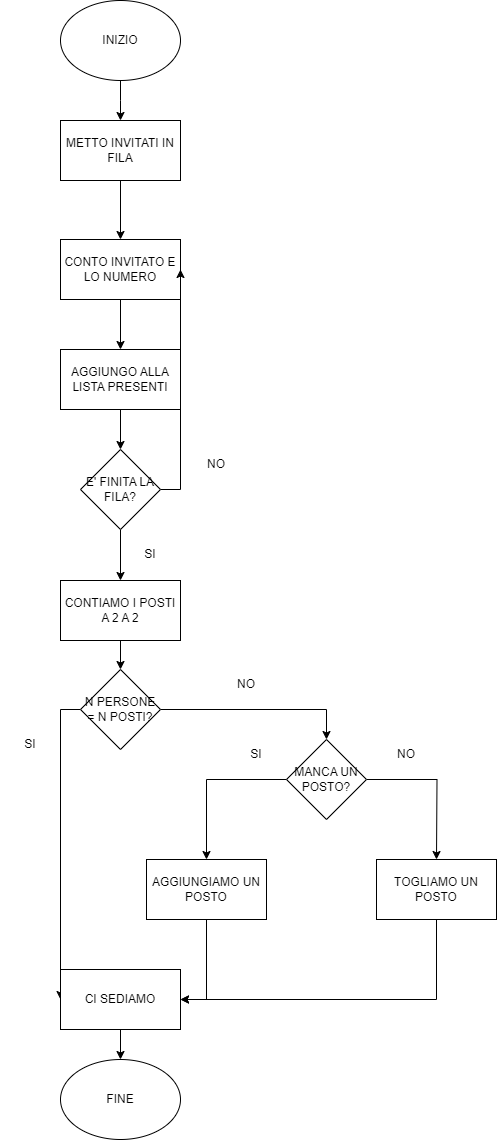

The diagram above was exported from draw.io. Its source (the exported page's mxGraphModel, read from the mxfile embedded in the PNG):
<mxGraphModel dx="1050" dy="522" grid="1" gridSize="10" guides="1" tooltips="1" connect="1" arrows="1" fold="1" page="1" pageScale="1" pageWidth="827" pageHeight="1169" math="0" shadow="0">
  <root>
    <mxCell id="0" />
    <mxCell id="1" parent="0" />
    <mxCell id="AfrCjsWdJj1-O-JqZQZc-23" style="edgeStyle=orthogonalEdgeStyle;rounded=0;orthogonalLoop=1;jettySize=auto;html=1;exitX=0.5;exitY=1;exitDx=0;exitDy=0;entryX=0.5;entryY=0;entryDx=0;entryDy=0;" edge="1" parent="1" source="AfrCjsWdJj1-O-JqZQZc-1">
      <mxGeometry relative="1" as="geometry">
        <mxPoint x="414" y="150" as="targetPoint" />
      </mxGeometry>
    </mxCell>
    <mxCell id="AfrCjsWdJj1-O-JqZQZc-1" value="INIZIO" style="ellipse;whiteSpace=wrap;html=1;" vertex="1" parent="1">
      <mxGeometry x="354" y="30" width="120" height="80" as="geometry" />
    </mxCell>
    <mxCell id="AfrCjsWdJj1-O-JqZQZc-2" value="FINE" style="ellipse;whiteSpace=wrap;html=1;" vertex="1" parent="1">
      <mxGeometry x="354" y="1089" width="120" height="80" as="geometry" />
    </mxCell>
    <mxCell id="AfrCjsWdJj1-O-JqZQZc-8" style="edgeStyle=orthogonalEdgeStyle;rounded=0;orthogonalLoop=1;jettySize=auto;html=1;exitX=0.5;exitY=1;exitDx=0;exitDy=0;entryX=0.5;entryY=0;entryDx=0;entryDy=0;" edge="1" parent="1" source="AfrCjsWdJj1-O-JqZQZc-5" target="AfrCjsWdJj1-O-JqZQZc-7">
      <mxGeometry relative="1" as="geometry" />
    </mxCell>
    <mxCell id="AfrCjsWdJj1-O-JqZQZc-5" value="CONTIAMO I POSTI A 2 A 2" style="rounded=0;whiteSpace=wrap;html=1;" vertex="1" parent="1">
      <mxGeometry x="354" y="610" width="120" height="60" as="geometry" />
    </mxCell>
    <mxCell id="AfrCjsWdJj1-O-JqZQZc-9" style="edgeStyle=orthogonalEdgeStyle;rounded=0;orthogonalLoop=1;jettySize=auto;html=1;exitX=1;exitY=0.5;exitDx=0;exitDy=0;entryX=0.5;entryY=0;entryDx=0;entryDy=0;" edge="1" parent="1" source="AfrCjsWdJj1-O-JqZQZc-7" target="AfrCjsWdJj1-O-JqZQZc-15">
      <mxGeometry relative="1" as="geometry">
        <mxPoint x="620" y="739" as="targetPoint" />
      </mxGeometry>
    </mxCell>
    <mxCell id="AfrCjsWdJj1-O-JqZQZc-12" style="edgeStyle=orthogonalEdgeStyle;rounded=0;orthogonalLoop=1;jettySize=auto;html=1;exitX=0;exitY=0.5;exitDx=0;exitDy=0;entryX=0;entryY=0.5;entryDx=0;entryDy=0;" edge="1" parent="1" source="AfrCjsWdJj1-O-JqZQZc-7" target="AfrCjsWdJj1-O-JqZQZc-37">
      <mxGeometry relative="1" as="geometry">
        <mxPoint x="210" y="779" as="targetPoint" />
      </mxGeometry>
    </mxCell>
    <mxCell id="AfrCjsWdJj1-O-JqZQZc-7" value="N PERSONE = N POSTI?" style="rhombus;whiteSpace=wrap;html=1;" vertex="1" parent="1">
      <mxGeometry x="374" y="699" width="80" height="80" as="geometry" />
    </mxCell>
    <mxCell id="AfrCjsWdJj1-O-JqZQZc-13" value="SI" style="text;html=1;align=center;verticalAlign=middle;whiteSpace=wrap;rounded=0;" vertex="1" parent="1">
      <mxGeometry x="294" y="759" width="60" height="30" as="geometry" />
    </mxCell>
    <mxCell id="AfrCjsWdJj1-O-JqZQZc-14" value="NO" style="text;html=1;align=center;verticalAlign=middle;whiteSpace=wrap;rounded=0;" vertex="1" parent="1">
      <mxGeometry x="510" y="699" width="60" height="30" as="geometry" />
    </mxCell>
    <mxCell id="AfrCjsWdJj1-O-JqZQZc-18" style="edgeStyle=orthogonalEdgeStyle;rounded=0;orthogonalLoop=1;jettySize=auto;html=1;exitX=1;exitY=0.5;exitDx=0;exitDy=0;entryX=0.5;entryY=0;entryDx=0;entryDy=0;" edge="1" parent="1" source="AfrCjsWdJj1-O-JqZQZc-15">
      <mxGeometry relative="1" as="geometry">
        <mxPoint x="730" y="889" as="targetPoint" />
      </mxGeometry>
    </mxCell>
    <mxCell id="AfrCjsWdJj1-O-JqZQZc-19" style="edgeStyle=orthogonalEdgeStyle;rounded=0;orthogonalLoop=1;jettySize=auto;html=1;exitX=0;exitY=0.5;exitDx=0;exitDy=0;entryX=0.5;entryY=0;entryDx=0;entryDy=0;" edge="1" parent="1" source="AfrCjsWdJj1-O-JqZQZc-15" target="AfrCjsWdJj1-O-JqZQZc-17">
      <mxGeometry relative="1" as="geometry" />
    </mxCell>
    <mxCell id="AfrCjsWdJj1-O-JqZQZc-15" value="MANCA UN POSTO?" style="rhombus;whiteSpace=wrap;html=1;" vertex="1" parent="1">
      <mxGeometry x="580" y="769" width="80" height="80" as="geometry" />
    </mxCell>
    <mxCell id="AfrCjsWdJj1-O-JqZQZc-39" style="edgeStyle=orthogonalEdgeStyle;rounded=0;orthogonalLoop=1;jettySize=auto;html=1;exitX=0.5;exitY=1;exitDx=0;exitDy=0;entryX=1;entryY=0.5;entryDx=0;entryDy=0;" edge="1" parent="1" source="AfrCjsWdJj1-O-JqZQZc-16" target="AfrCjsWdJj1-O-JqZQZc-37">
      <mxGeometry relative="1" as="geometry">
        <mxPoint x="470" y="1029" as="targetPoint" />
      </mxGeometry>
    </mxCell>
    <mxCell id="AfrCjsWdJj1-O-JqZQZc-16" value="TOGLIAMO UN POSTO" style="rounded=0;whiteSpace=wrap;html=1;" vertex="1" parent="1">
      <mxGeometry x="670" y="889" width="120" height="60" as="geometry" />
    </mxCell>
    <mxCell id="AfrCjsWdJj1-O-JqZQZc-38" style="edgeStyle=orthogonalEdgeStyle;rounded=0;orthogonalLoop=1;jettySize=auto;html=1;exitX=0.5;exitY=1;exitDx=0;exitDy=0;entryX=1;entryY=0.5;entryDx=0;entryDy=0;" edge="1" parent="1" source="AfrCjsWdJj1-O-JqZQZc-17" target="AfrCjsWdJj1-O-JqZQZc-37">
      <mxGeometry relative="1" as="geometry" />
    </mxCell>
    <mxCell id="AfrCjsWdJj1-O-JqZQZc-17" value="AGGIUNGIAMO UN POSTO" style="rounded=0;whiteSpace=wrap;html=1;" vertex="1" parent="1">
      <mxGeometry x="440" y="889" width="120" height="60" as="geometry" />
    </mxCell>
    <mxCell id="AfrCjsWdJj1-O-JqZQZc-20" value="SI" style="text;html=1;align=center;verticalAlign=middle;whiteSpace=wrap;rounded=0;" vertex="1" parent="1">
      <mxGeometry x="520" y="769" width="60" height="30" as="geometry" />
    </mxCell>
    <mxCell id="AfrCjsWdJj1-O-JqZQZc-21" value="NO" style="text;html=1;align=center;verticalAlign=middle;whiteSpace=wrap;rounded=0;" vertex="1" parent="1">
      <mxGeometry x="670" y="769" width="60" height="30" as="geometry" />
    </mxCell>
    <mxCell id="AfrCjsWdJj1-O-JqZQZc-27" style="edgeStyle=orthogonalEdgeStyle;rounded=0;orthogonalLoop=1;jettySize=auto;html=1;exitX=0.5;exitY=1;exitDx=0;exitDy=0;entryX=0.5;entryY=0;entryDx=0;entryDy=0;" edge="1" parent="1" source="AfrCjsWdJj1-O-JqZQZc-25" target="AfrCjsWdJj1-O-JqZQZc-26">
      <mxGeometry relative="1" as="geometry" />
    </mxCell>
    <mxCell id="AfrCjsWdJj1-O-JqZQZc-25" value="CONTO INVITATO E LO NUMERO" style="rounded=0;whiteSpace=wrap;html=1;" vertex="1" parent="1">
      <mxGeometry x="354" y="269" width="120" height="60" as="geometry" />
    </mxCell>
    <mxCell id="AfrCjsWdJj1-O-JqZQZc-32" style="edgeStyle=orthogonalEdgeStyle;rounded=0;orthogonalLoop=1;jettySize=auto;html=1;exitX=0.5;exitY=1;exitDx=0;exitDy=0;entryX=0.5;entryY=0;entryDx=0;entryDy=0;" edge="1" parent="1" source="AfrCjsWdJj1-O-JqZQZc-26" target="AfrCjsWdJj1-O-JqZQZc-31">
      <mxGeometry relative="1" as="geometry" />
    </mxCell>
    <mxCell id="AfrCjsWdJj1-O-JqZQZc-26" value="AGGIUNGO ALLA LISTA PRESENTI" style="rounded=0;whiteSpace=wrap;html=1;" vertex="1" parent="1">
      <mxGeometry x="354" y="379" width="120" height="60" as="geometry" />
    </mxCell>
    <mxCell id="AfrCjsWdJj1-O-JqZQZc-33" style="edgeStyle=orthogonalEdgeStyle;rounded=0;orthogonalLoop=1;jettySize=auto;html=1;exitX=1;exitY=0.5;exitDx=0;exitDy=0;entryX=1;entryY=0.5;entryDx=0;entryDy=0;" edge="1" parent="1" source="AfrCjsWdJj1-O-JqZQZc-31" target="AfrCjsWdJj1-O-JqZQZc-25">
      <mxGeometry relative="1" as="geometry" />
    </mxCell>
    <mxCell id="AfrCjsWdJj1-O-JqZQZc-35" style="edgeStyle=orthogonalEdgeStyle;rounded=0;orthogonalLoop=1;jettySize=auto;html=1;exitX=0.5;exitY=1;exitDx=0;exitDy=0;entryX=0.5;entryY=0;entryDx=0;entryDy=0;" edge="1" parent="1" source="AfrCjsWdJj1-O-JqZQZc-31" target="AfrCjsWdJj1-O-JqZQZc-5">
      <mxGeometry relative="1" as="geometry" />
    </mxCell>
    <mxCell id="AfrCjsWdJj1-O-JqZQZc-31" value="E' FINITA LA FILA?" style="rhombus;whiteSpace=wrap;html=1;" vertex="1" parent="1">
      <mxGeometry x="374" y="479" width="80" height="80" as="geometry" />
    </mxCell>
    <mxCell id="AfrCjsWdJj1-O-JqZQZc-34" value="NO" style="text;html=1;align=center;verticalAlign=middle;whiteSpace=wrap;rounded=0;" vertex="1" parent="1">
      <mxGeometry x="480" y="479" width="60" height="30" as="geometry" />
    </mxCell>
    <mxCell id="AfrCjsWdJj1-O-JqZQZc-36" value="SI" style="text;html=1;align=center;verticalAlign=middle;whiteSpace=wrap;rounded=0;" vertex="1" parent="1">
      <mxGeometry x="414" y="569" width="60" height="30" as="geometry" />
    </mxCell>
    <mxCell id="AfrCjsWdJj1-O-JqZQZc-40" style="edgeStyle=orthogonalEdgeStyle;rounded=0;orthogonalLoop=1;jettySize=auto;html=1;exitX=0.5;exitY=1;exitDx=0;exitDy=0;entryX=0.5;entryY=0;entryDx=0;entryDy=0;" edge="1" parent="1" source="AfrCjsWdJj1-O-JqZQZc-37" target="AfrCjsWdJj1-O-JqZQZc-2">
      <mxGeometry relative="1" as="geometry" />
    </mxCell>
    <mxCell id="AfrCjsWdJj1-O-JqZQZc-37" value="CI SEDIAMO" style="rounded=0;whiteSpace=wrap;html=1;" vertex="1" parent="1">
      <mxGeometry x="354" y="999" width="120" height="60" as="geometry" />
    </mxCell>
    <mxCell id="AfrCjsWdJj1-O-JqZQZc-42" style="edgeStyle=orthogonalEdgeStyle;rounded=0;orthogonalLoop=1;jettySize=auto;html=1;exitX=0.5;exitY=1;exitDx=0;exitDy=0;entryX=0.5;entryY=0;entryDx=0;entryDy=0;" edge="1" parent="1" source="AfrCjsWdJj1-O-JqZQZc-41" target="AfrCjsWdJj1-O-JqZQZc-25">
      <mxGeometry relative="1" as="geometry" />
    </mxCell>
    <mxCell id="AfrCjsWdJj1-O-JqZQZc-41" value="METTO INVITATI IN FILA" style="rounded=0;whiteSpace=wrap;html=1;" vertex="1" parent="1">
      <mxGeometry x="354" y="150" width="120" height="60" as="geometry" />
    </mxCell>
  </root>
</mxGraphModel>